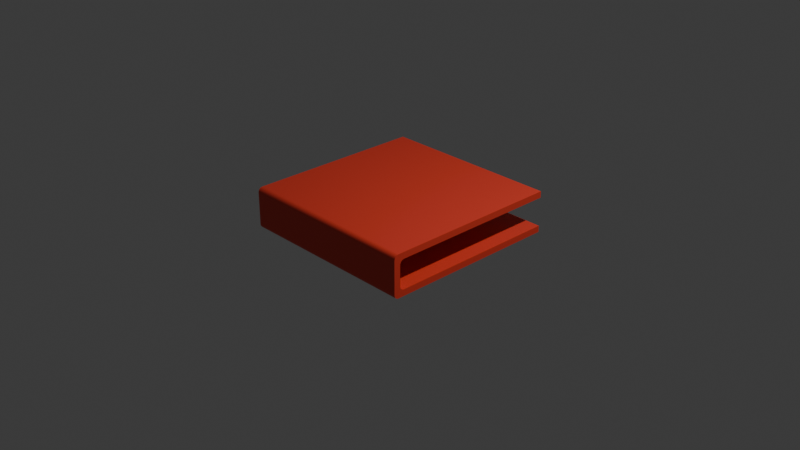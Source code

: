# Source: Book.blend  (saved by Blender 4.2.66; exported with 4.5.12 LTS)
import bpy
from mathutils import Matrix  # noqa: F401  (used for matrix-valued properties, if any)

bpy.ops.wm.read_factory_settings(use_empty=True)
scene = bpy.context.scene
scene.name = 'Scene'

# ---- collections
col_collection = bpy.data.collections.new('Collection'); scene.collection.children.link(col_collection)
col_collection_2 = bpy.data.collections.new('Collection 2'); scene.collection.children.link(col_collection_2)

# ---- materials (node trees are filled in below, after node groups)
mat_material = bpy.data.materials.new('Material')
mat_material.alpha_threshold = 0.0
mat_material.use_transparent_shadow = False
mat_material.roughness = 0.5
mat_material.line_color = (0.0, 0.0, 0.0, 1.0)

# ---- material node trees
mat_material.use_nodes = True; mat_material.node_tree.nodes.clear()
_N = mat_material.node_tree.nodes; _L = mat_material.node_tree.links
n0 = _N.new('ShaderNodeOutputMaterial'); n0.name = 'Material Output'; n0.location = (300, 300)
n1 = _N.new('ShaderNodeBsdfPrincipled'); n1.name = 'Principled BSDF'; n1.location = (10, 300)
n1.inputs[0].default_value = (0.801, 0.05545, 0.03071, 1.0)
n1.inputs[3].default_value = 1.45
_L.new(n1.outputs[0], n0.inputs[0])
n0.is_active_output = True

# ---- world
world_world = bpy.data.worlds.new('World'); scene.world = world_world
world_world.use_nodes = True; world_world.node_tree.nodes.clear()
_N = world_world.node_tree.nodes; _L = world_world.node_tree.links
n0 = _N.new('ShaderNodeOutputWorld'); n0.name = 'World Output'; n0.location = (300, 300)
n1 = _N.new('ShaderNodeBackground'); n1.name = 'Background'; n1.location = (10, 300)
n1.inputs[0].default_value = (0.05088, 0.05088, 0.05088, 1.0)
_L.new(n1.outputs[0], n0.inputs[0])
n0.is_active_output = True
world_world.color = (0.05088, 0.05088, 0.05088)
world_world.sun_shadow_jitter_overblur = 0.0

# ---- cameras
cam_camera = bpy.data.cameras.new('Camera')
cam_camera.clip_end = 100.0
cam_camera.ortho_scale = 7.314

# ---- lights
light_light = bpy.data.lights.new('Light', 'POINT')
light_light.energy = 1000.0
light_light.shadow_soft_size = 0.1

# ---- meshes
me_cube = bpy.data.meshes.new('Cube')
me_cube.from_pydata([(1.0, -1.0, 0.3238), (1.0, -1.0, -0.1301), (-1.0, -1.0, 0.3238), (-1.0, -1.0, -0.1301), (1.0, -1.0, 0.2538), (1.0, -1.0, -0.06009), (-1.0, -1.0, 0.2538), (-1.0, -1.0, -0.06009), (1.0, 0.9492, 0.3238), (1.0, 1.0, 0.273), (1.0, 0.9591, 0.3228), (1.0, 0.9687, 0.3199), (1.0, 0.9774, 0.3152), (1.0, 0.9851, 0.3089), (1.0, 0.9914, 0.3012), (1.0, 0.9961, 0.2924), (1.0, 0.999, 0.2829), (1.0, 1.0, -0.07932), (1.0, 0.9492, -0.1301), (1.0, 0.999, -0.08922), (1.0, 0.9961, -0.09875), (1.0, 0.9914, -0.1075), (1.0, 0.9851, -0.1152), (1.0, 0.9774, -0.1215), (1.0, 0.9687, -0.1262), (1.0, 0.9591, -0.1291), (-1.0, 1.0, 0.273), (-1.0, 0.9492, 0.3238), (-1.0, 0.999, 0.2829), (-1.0, 0.9961, 0.2924), (-1.0, 0.9914, 0.3012), (-1.0, 0.9851, 0.3089), (-1.0, 0.9774, 0.3152), (-1.0, 0.9687, 0.3199), (-1.0, 0.9591, 0.3228), (-1.0, 0.9492, -0.1301), (-1.0, 1.0, -0.07932), (-1.0, 0.9591, -0.1291), (-1.0, 0.9687, -0.1262), (-1.0, 0.9774, -0.1215), (-1.0, 0.9851, -0.1152), (-1.0, 0.9914, -0.1075), (-1.0, 0.9961, -0.09875), (-1.0, 0.999, -0.08922), (1.0, 0.93, 0.203), (1.0, 0.8792, 0.2538), (1.0, 0.929, 0.2129), (1.0, 0.9261, 0.2224), (1.0, 0.9214, 0.2312), (1.0, 0.9151, 0.2389), (1.0, 0.9074, 0.2452), (1.0, 0.8987, 0.2499), (1.0, 0.8891, 0.2528), (1.0, 0.8792, -0.06009), (1.0, 0.93, -0.009318), (1.0, 0.8891, -0.05912), (1.0, 0.8987, -0.05623), (1.0, 0.9074, -0.05153), (1.0, 0.9151, -0.04522), (1.0, 0.9214, -0.03753), (1.0, 0.9261, -0.02875), (1.0, 0.929, -0.01922), (-1.0, 0.8792, 0.2538), (-1.0, 0.93, 0.203), (-1.0, 0.8891, 0.2528), (-1.0, 0.8987, 0.2499), (-1.0, 0.9074, 0.2452), (-1.0, 0.9151, 0.2389), (-1.0, 0.9214, 0.2312), (-1.0, 0.9261, 0.2224), (-1.0, 0.929, 0.2129), (-1.0, 0.93, -0.009318), (-1.0, 0.8792, -0.06009), (-1.0, 0.929, -0.01922), (-1.0, 0.9261, -0.02875), (-1.0, 0.9214, -0.03753), (-1.0, 0.9151, -0.04522), (-1.0, 0.9074, -0.05153), (-1.0, 0.8987, -0.05623), (-1.0, 0.8891, -0.05912)], [], [(35, 18, 1, 3), (1, 18, 53, 5), (8, 0, 4, 45), (72, 7, 5, 53), (45, 4, 6, 62), (71, 54, 44, 63), (36, 26, 9, 17), (2, 27, 62, 6), (0, 2, 6, 4), (8, 27, 2, 0), (3, 1, 5, 7), (35, 3, 7, 72), (26, 36, 71, 63), (18, 35, 37, 25), (25, 37, 38, 24), (24, 38, 39, 23), (23, 39, 40, 22), (22, 40, 41, 21), (21, 41, 42, 20), (20, 42, 43, 19), (19, 43, 36, 17), (27, 8, 10, 34), (34, 10, 11, 33), (33, 11, 12, 32), (32, 12, 13, 31), (31, 13, 14, 30), (30, 14, 15, 29), (29, 15, 16, 28), (28, 16, 9, 26), (54, 71, 73, 61), (61, 73, 74, 60), (60, 74, 75, 59), (59, 75, 76, 58), (58, 76, 77, 57), (57, 77, 78, 56), (56, 78, 79, 55), (55, 79, 72, 53), (63, 44, 46, 70), (70, 46, 47, 69), (69, 47, 48, 68), (68, 48, 49, 67), (67, 49, 50, 66), (66, 50, 51, 65), (65, 51, 52, 64), (64, 52, 45, 62), (8, 45, 52, 10), (10, 52, 51, 11), (11, 51, 50, 12), (12, 50, 49, 13), (13, 49, 48, 14), (14, 48, 47, 15), (15, 47, 46, 16), (16, 46, 44, 9), (17, 54, 61, 19), (19, 61, 60, 20), (20, 60, 59, 21), (21, 59, 58, 22), (22, 58, 57, 23), (23, 57, 56, 24), (24, 56, 55, 25), (25, 55, 53, 18), (26, 63, 70, 28), (28, 70, 69, 29), (29, 69, 68, 30), (30, 68, 67, 31), (31, 67, 66, 32), (32, 66, 65, 33), (33, 65, 64, 34), (34, 64, 62, 27), (35, 72, 79, 37), (37, 79, 78, 38), (38, 78, 77, 39), (39, 77, 76, 40), (40, 76, 75, 41), (41, 75, 74, 42), (42, 74, 73, 43), (43, 73, 71, 36), (17, 9, 44, 54)])
_uv = me_cube.uv_layers.new(name='UVMap')
_uv.uv.foreach_set('vector', [0.125, 0.5063, 0.375, 0.5063, 0.375, 0.75, 0.125, 0.75, 0.375, 0.75, 0.375, 0.5063, 0.375, 0.5066, 0.375, 0.75, 0.625, 0.5063, 0.625, 0.75, 0.625, 0.75, 0.625, 0.5066, 0.125, 0.5066, 0.125, 0.75, 0.375, 0.75, 0.375, 0.5066, 0.625, 0.5066, 0.625, 0.75, 0.875, 0.75, 0.875, 0.5066, 0.4806, 0.25, 0.4806, 0.5, 0.5194, 0.5, 0.5194, 0.25, 0.4238, 0.25, 0.5762, 0.25, 0.5762, 0.5, 0.4238, 0.5, 0.875, 0.75, 0.875, 0.5063, 0.875, 0.5066, 0.875, 0.75, 0.625, 0.75, 0.875, 0.75, 0.875, 0.75, 0.625, 0.75, 0.625, 0.5063, 0.875, 0.5063, 0.875, 0.75, 0.625, 0.75, 0.125, 0.75, 0.375, 0.75, 0.375, 0.75, 0.125, 0.75, 0.125, 0.5063, 0.125, 0.75, 0.125, 0.75, 0.125, 0.5066, 0.5762, 0.25, 0.4238, 0.25, 0.4806, 0.25, 0.5194, 0.25, 0.375, 0.5063, 0.125, 0.5063, 0.125, 0.5051, 0.375, 0.5051, 0.375, 0.5051, 0.125, 0.5051, 0.125, 0.5039, 0.375, 0.5039, 0.375, 0.5039, 0.125, 0.5039, 0.125, 0.5028, 0.375, 0.5028, 0.375, 0.5028, 0.125, 0.5028, 0.125, 0.5, 0.375, 0.5, 0.375, 0.5, 0.375, 0.25, 0.3967, 0.25, 0.3967, 0.5, 0.3967, 0.5, 0.3967, 0.25, 0.4051, 0.25, 0.4051, 0.5, 0.4051, 0.5, 0.4051, 0.25, 0.4143, 0.25, 0.4143, 0.5, 0.4143, 0.5, 0.4143, 0.25, 0.4238, 0.25, 0.4238, 0.5, 0.875, 0.5063, 0.625, 0.5063, 0.625, 0.5051, 0.875, 0.5051, 0.875, 0.5051, 0.625, 0.5051, 0.625, 0.5039, 0.875, 0.5039, 0.875, 0.5039, 0.625, 0.5039, 0.625, 0.5028, 0.875, 0.5028, 0.875, 0.5028, 0.625, 0.5028, 0.625, 0.5, 0.875, 0.5, 0.625, 0.25, 0.625, 0.5, 0.6033, 0.5, 0.6033, 0.25, 0.6033, 0.25, 0.6033, 0.5, 0.5949, 0.5, 0.5949, 0.25, 0.5949, 0.25, 0.5949, 0.5, 0.5857, 0.5, 0.5857, 0.25, 0.5857, 0.25, 0.5857, 0.5, 0.5762, 0.5, 0.5762, 0.25, 0.4806, 0.5, 0.4806, 0.25, 0.46, 0.25, 0.46, 0.5, 0.46, 0.5, 0.46, 0.25, 0.4402, 0.25, 0.4402, 0.5, 0.4402, 0.5, 0.4402, 0.25, 0.4219, 0.25, 0.4219, 0.5, 0.4219, 0.5, 0.4219, 0.25, 0.375, 0.25, 0.375, 0.5, 0.375, 0.5, 0.125, 0.5, 0.125, 0.5029, 0.375, 0.5029, 0.375, 0.5029, 0.125, 0.5029, 0.125, 0.5041, 0.375, 0.5041, 0.375, 0.5041, 0.125, 0.5041, 0.125, 0.5053, 0.375, 0.5053, 0.375, 0.5053, 0.125, 0.5053, 0.125, 0.5066, 0.375, 0.5066, 0.5194, 0.25, 0.5194, 0.5, 0.54, 0.5, 0.54, 0.25, 0.54, 0.25, 0.54, 0.5, 0.5598, 0.5, 0.5598, 0.25, 0.5598, 0.25, 0.5598, 0.5, 0.5781, 0.5, 0.5781, 0.25, 0.5781, 0.25, 0.5781, 0.5, 0.625, 0.5, 0.625, 0.25, 0.875, 0.5, 0.625, 0.5, 0.625, 0.5029, 0.875, 0.5029, 0.875, 0.5029, 0.625, 0.5029, 0.625, 0.5041, 0.875, 0.5041, 0.875, 0.5041, 0.625, 0.5041, 0.625, 0.5053, 0.875, 0.5053, 0.875, 0.5053, 0.625, 0.5053, 0.625, 0.5066, 0.875, 0.5066, 0.625, 0.5063, 0.625, 0.5066, 0.625, 0.5052, 0.625, 0.505, 0.625, 0.505, 0.625, 0.5052, 0.625, 0.5036, 0.625, 0.5034, 0.625, 0.5034, 0.625, 0.5036, 0.625, 0.5019, 0.625, 0.5018, 0.625, 0.5018, 0.625, 0.5019, 0.625, 0.5, 0.625, 0.5, 0.625, 0.5, 0.625, 0.5, 0.5817, 0.5, 0.6107, 0.5, 0.6107, 0.5, 0.5817, 0.5, 0.5613, 0.5, 0.5979, 0.5, 0.5979, 0.5, 0.5613, 0.5, 0.5402, 0.5, 0.5864, 0.5, 0.5864, 0.5, 0.5402, 0.5, 0.5194, 0.5, 0.5762, 0.5, 0.4238, 0.5, 0.4806, 0.5, 0.4598, 0.5, 0.4136, 0.5, 0.4136, 0.5, 0.4598, 0.5, 0.4387, 0.5, 0.4021, 0.5, 0.4021, 0.5, 0.4387, 0.5, 0.4183, 0.5, 0.3893, 0.5, 0.3893, 0.5, 0.4183, 0.5, 0.375, 0.5, 0.375, 0.5, 0.375, 0.5, 0.375, 0.5, 0.375, 0.5019, 0.375, 0.5018, 0.375, 0.5018, 0.375, 0.5019, 0.375, 0.5036, 0.375, 0.5034, 0.375, 0.5034, 0.375, 0.5036, 0.375, 0.5052, 0.375, 0.505, 0.375, 0.505, 0.375, 0.5052, 0.375, 0.5066, 0.375, 0.5063, 0.5762, 0.25, 0.5194, 0.25, 0.5402, 0.25, 0.5864, 0.25, 0.5864, 0.25, 0.5402, 0.25, 0.5613, 0.25, 0.5979, 0.25, 0.5979, 0.25, 0.5613, 0.25, 0.5817, 0.25, 0.6107, 0.25, 0.6107, 0.25, 0.5817, 0.25, 0.625, 0.25, 0.625, 0.25, 0.875, 0.5, 0.875, 0.5, 0.875, 0.5019, 0.875, 0.5018, 0.875, 0.5018, 0.875, 0.5019, 0.875, 0.5036, 0.875, 0.5034, 0.875, 0.5034, 0.875, 0.5036, 0.875, 0.5052, 0.875, 0.505, 0.875, 0.505, 0.875, 0.5052, 0.875, 0.5066, 0.875, 0.5063, 0.125, 0.5063, 0.125, 0.5066, 0.125, 0.5052, 0.125, 0.505, 0.125, 0.505, 0.125, 0.5052, 0.125, 0.5036, 0.125, 0.5034, 0.125, 0.5034, 0.125, 0.5036, 0.125, 0.5019, 0.125, 0.5018, 0.125, 0.5018, 0.125, 0.5019, 0.125, 0.5, 0.125, 0.5, 0.375, 0.25, 0.375, 0.25, 0.4183, 0.25, 0.3893, 0.25, 0.3893, 0.25, 0.4183, 0.25, 0.4387, 0.25, 0.4021, 0.25, 0.4021, 0.25, 0.4387, 0.25, 0.4598, 0.25, 0.4136, 0.25, 0.4136, 0.25, 0.4598, 0.25, 0.4806, 0.25, 0.4238, 0.25, 0.4238, 0.5, 0.5762, 0.5, 0.5194, 0.5, 0.4806, 0.5])
me_cube.materials.append(mat_material)
me_cube.use_mirror_vertex_groups = False
me_cube.update()
arm_armature = bpy.data.armatures.new('Armature')  # bones are not reproduced

# ---- objects
ob_cube = bpy.data.objects.new('Cube', me_cube)
ob_armature = bpy.data.objects.new('Armature', arm_armature)
ob_light = bpy.data.objects.new('Light', light_light)
ob_camera = bpy.data.objects.new('Camera', cam_camera)

# ---- transforms, parenting, visibility, modifiers, constraints
ob_cube.parent = ob_armature
ob_cube.matrix_parent_inverse = Matrix(((1.0, 0.0, 0.0, -0.0), (0.0, -1.0, -3.258e-07, -0.9808), (-0.0, 3.258e-07, -1.0, -0.08881), (-0.0, 0.0, 0.0, 1.0)))
ob_cube.location = (0.0, 0.0, 0.0)
ob_cube.rotation_euler = (0.0, -0.0, 3.142)
ob_cube.lock_rotations_4d = False
ob_cube.empty_display_type = 'ARROWS'
ob_cube.lineart.crease_threshold = 0.0
_vg = ob_cube.vertex_groups.new(name='Back_Cover')
_vg.add([1, 3, 5, 7, 18, 22, 23, 24, 25, 35, 37, 38, 39, 40, 53, 55, 56, 57, 58, 72, 76, 77, 78, 79], 1.0, 'REPLACE')
_vg = ob_cube.vertex_groups.new(name='Side_Cover')
_vg.add([9, 13, 14, 15, 16, 17, 19, 20, 21, 22, 26, 28, 29, 30, 31, 36, 40, 41, 42, 43, 44, 46, 47, 48, 49, 54, 58, 59, 60, 61, 63, 67, 68, 69, 70, 71, 73, 74, 75, 76], 1.0, 'REPLACE')
_vg = ob_cube.vertex_groups.new(name='Top_cover')
_vg.add([0, 2, 4, 6, 8, 10, 11, 12, 13, 27, 31, 32, 33, 34, 45, 49, 50, 51, 52, 62, 64, 65, 66, 67], 1.0, 'REPLACE')
_m = ob_cube.modifiers.new('Armature', 'ARMATURE')
_m.object = ob_armature
ob_armature.location = (0.0, -0.9808, -0.08881)
ob_armature.rotation_euler = (3.142, -0.0, 0.0)
ob_armature.display_type = 'WIRE'
_c = ob_armature.constraints.new('COPY_TRANSFORMS'); _c.name = 'Copy Transforms'
ob_light.location = (4.076, 1.005, 5.904)
ob_light.rotation_euler = (0.6503, 0.05522, 1.866)
ob_light.lock_rotations_4d = False
ob_light.empty_display_type = 'ARROWS'
ob_light.color = (0.0, 0.0, 0.0, 0.0)
ob_light.lineart.crease_threshold = 0.0
ob_camera.location = (7.359, -6.926, 4.958)
ob_camera.rotation_euler = (1.109, 0.0, 0.8149)
ob_camera.lock_rotations_4d = False
ob_camera.empty_display_type = 'ARROWS'
ob_camera.color = (0.0, 0.0, 0.0, 0.0)
ob_camera.display_type = 'WIRE'
ob_camera.lineart.crease_threshold = 0.0

# ---- collection membership
scene.collection.objects.link(ob_cube)
scene.collection.objects.link(ob_armature)
col_collection.objects.link(ob_light)
col_collection.objects.link(ob_camera)

# ---- scene / render settings (as saved in the file)
scene.camera = ob_camera
scene.frame_start = 1; scene.frame_end = 250; scene.frame_set(1)
scene.render.engine = 'BLENDER_EEVEE_NEXT'
bpy.context.view_layer.update()
